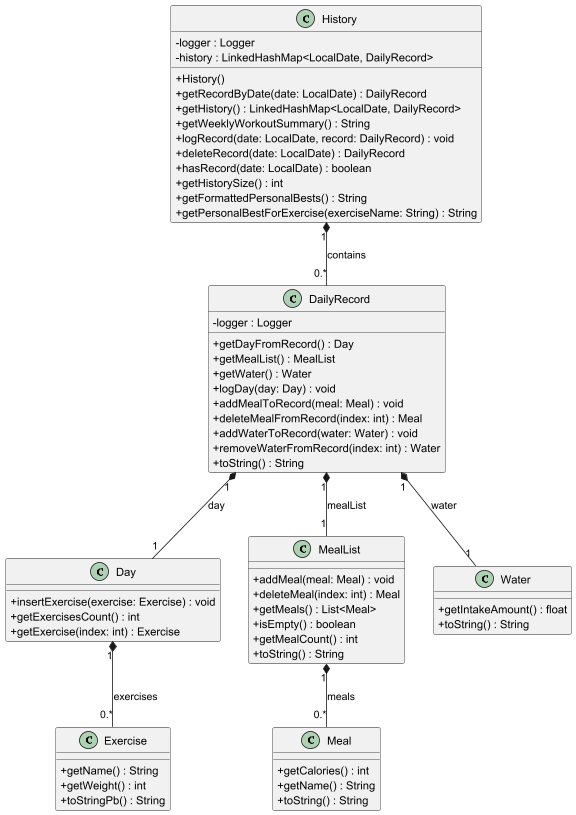

The diagram above was rendered by PlantUML. Its source (embedded in the PNG):
@startuml
skinparam classAttributeIconSize 0

class History {
    - logger : Logger
    - history : LinkedHashMap<LocalDate, DailyRecord>
    + History()
    + getRecordByDate(date: LocalDate) : DailyRecord
    + getHistory() : LinkedHashMap<LocalDate, DailyRecord>
    + getWeeklyWorkoutSummary() : String
    + logRecord(date: LocalDate, record: DailyRecord) : void
    + deleteRecord(date: LocalDate) : DailyRecord
    + hasRecord(date: LocalDate) : boolean
    + getHistorySize() : int
    + getFormattedPersonalBests() : String
    + getPersonalBestForExercise(exerciseName: String) : String
}

class DailyRecord {
    - logger : Logger
    + getDayFromRecord() : Day
    + getMealList() : MealList
    + getWater() : Water
    + logDay(day: Day) : void
    + addMealToRecord(meal: Meal) : void
    + deleteMealFromRecord(index: int) : Meal
    + addWaterToRecord(water: Water) : void
    + removeWaterFromRecord(index: int) : Water
    + toString() : String
}

class Day {
    + insertExercise(exercise: Exercise) : void
    + getExercisesCount() : int
    + getExercise(index: int) : Exercise
}

class Exercise {
    + getName() : String
    + getWeight() : int
    + toStringPb() : String
}

class MealList {
    + addMeal(meal: Meal) : void
    + deleteMeal(index: int) : Meal
    + getMeals() : List<Meal>
    + isEmpty() : boolean
    + getMealCount() : int
    + toString() : String
}

class Meal {
    + getCalories() : int
    + getName() : String
    + toString() : String
}

class Water {
    + getIntakeAmount() : float
    + toString() : String
}

History "1" *-- "0.*" DailyRecord : contains
DailyRecord "1" *-- "1" Day : day
DailyRecord "1" *-- "1" MealList : mealList
DailyRecord "1" *-- "1" Water : water
Day "1" *-- "0.*" Exercise : exercises
MealList "1" *-- "0.*" Meal : meals

@enduml